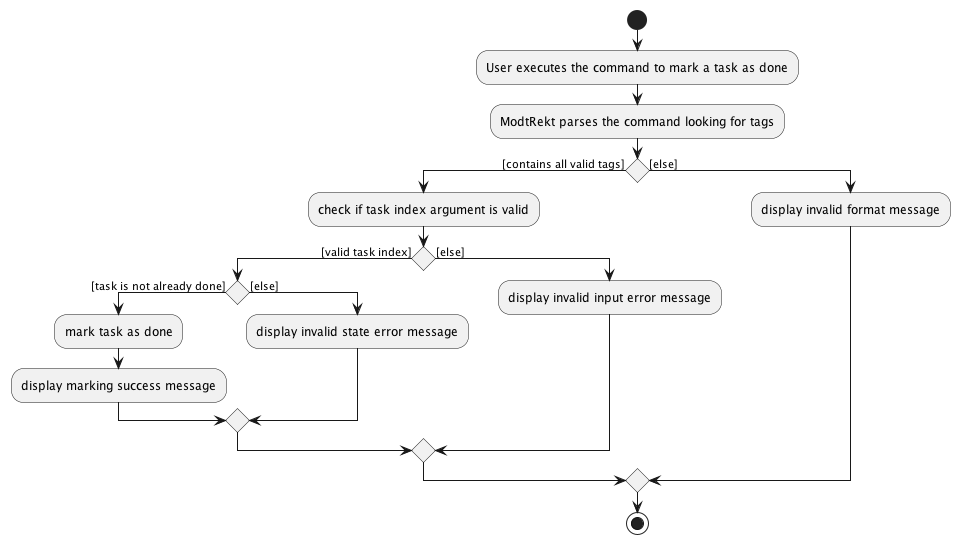

The diagram above was rendered by PlantUML. Its source (embedded in the PNG):
@startuml
start
:User executes the command to mark a task as done;
:ModtRekt parses the command looking for tags;

'Since the beta syntax does not support placing the condition outside the
'diamond we place it as the true branch instead.

if () then ([contains all valid tags])
    :check if task index argument is valid;
    if () then ([valid task index])
        if () then ([task is not already done])
            :mark task as done;
            :display marking success message;
        else ([else])
            :display invalid state error message;
        endif
    else ([else])
        :display invalid input error message;
    endif
else ([else])
    :display invalid format message;
endif
stop
@enduml